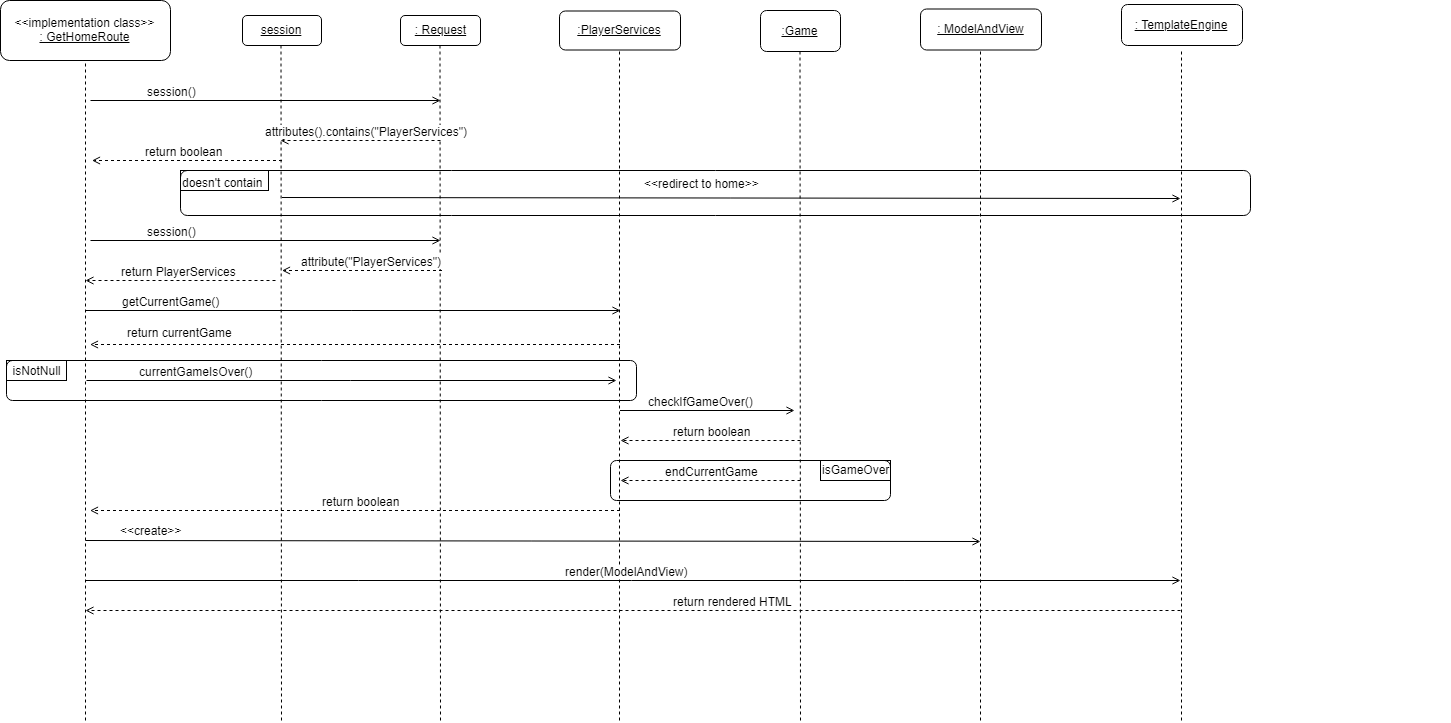

The diagram above was exported from draw.io. Its source (the exported page's mxGraphModel, read from the mxfile embedded in the PNG):
<mxGraphModel dx="1377" dy="773" grid="1" gridSize="10" guides="1" tooltips="1" connect="1" arrows="1" fold="1" page="1" pageScale="1" pageWidth="850" pageHeight="1100" math="0" shadow="0">
  <root>
    <mxCell id="0" />
    <mxCell id="1" parent="0" />
    <mxCell id="8A1db1TUdbLoxBCSv2jw-63" value="" style="group" parent="1" vertex="1" connectable="0">
      <mxGeometry x="40" y="80" width="1450" height="720" as="geometry" />
    </mxCell>
    <mxCell id="8A1db1TUdbLoxBCSv2jw-1" value="&amp;lt;&amp;lt;implementation class&amp;gt;&amp;gt;&lt;br&gt;&lt;u&gt;: GetHomeRoute&lt;/u&gt;" style="rounded=1;whiteSpace=wrap;html=1;" parent="8A1db1TUdbLoxBCSv2jw-63" vertex="1">
      <mxGeometry width="170" height="60" as="geometry" />
    </mxCell>
    <mxCell id="8A1db1TUdbLoxBCSv2jw-2" value="&lt;u&gt;session&lt;/u&gt;&lt;br&gt;" style="rounded=1;whiteSpace=wrap;html=1;" parent="8A1db1TUdbLoxBCSv2jw-63" vertex="1">
      <mxGeometry x="242" y="15" width="79" height="30" as="geometry" />
    </mxCell>
    <mxCell id="8A1db1TUdbLoxBCSv2jw-3" value="&lt;u&gt;: Request&lt;/u&gt;" style="rounded=1;whiteSpace=wrap;html=1;" parent="8A1db1TUdbLoxBCSv2jw-63" vertex="1">
      <mxGeometry x="400" y="15" width="80" height="30" as="geometry" />
    </mxCell>
    <mxCell id="8A1db1TUdbLoxBCSv2jw-4" value="&lt;u&gt;:PlayerServices&lt;/u&gt;" style="rounded=1;whiteSpace=wrap;html=1;" parent="8A1db1TUdbLoxBCSv2jw-63" vertex="1">
      <mxGeometry x="559" y="10.5" width="121" height="39" as="geometry" />
    </mxCell>
    <mxCell id="8A1db1TUdbLoxBCSv2jw-6" value="&lt;u&gt;:Game&lt;/u&gt;" style="rounded=1;whiteSpace=wrap;html=1;" parent="8A1db1TUdbLoxBCSv2jw-63" vertex="1">
      <mxGeometry x="760" y="10" width="80" height="41" as="geometry" />
    </mxCell>
    <mxCell id="8A1db1TUdbLoxBCSv2jw-7" value="&lt;u&gt;: ModelAndView&lt;/u&gt;" style="rounded=1;whiteSpace=wrap;html=1;" parent="8A1db1TUdbLoxBCSv2jw-63" vertex="1">
      <mxGeometry x="920" y="8.5" width="121" height="41" as="geometry" />
    </mxCell>
    <mxCell id="8A1db1TUdbLoxBCSv2jw-8" value="&lt;u&gt;: TemplateEngine&lt;/u&gt;" style="rounded=1;whiteSpace=wrap;html=1;" parent="8A1db1TUdbLoxBCSv2jw-63" vertex="1">
      <mxGeometry x="1121" y="4" width="121" height="41" as="geometry" />
    </mxCell>
    <mxCell id="8A1db1TUdbLoxBCSv2jw-11" value="" style="endArrow=none;dashed=1;html=1;entryX=0.5;entryY=1;entryDx=0;entryDy=0;" parent="8A1db1TUdbLoxBCSv2jw-63" target="8A1db1TUdbLoxBCSv2jw-1" edge="1">
      <mxGeometry width="50" height="50" relative="1" as="geometry">
        <mxPoint x="85" y="720" as="sourcePoint" />
        <mxPoint x="120" y="60" as="targetPoint" />
      </mxGeometry>
    </mxCell>
    <mxCell id="8A1db1TUdbLoxBCSv2jw-12" value="" style="endArrow=none;dashed=1;html=1;entryX=0.5;entryY=1;entryDx=0;entryDy=0;" parent="8A1db1TUdbLoxBCSv2jw-63" edge="1">
      <mxGeometry width="50" height="50" relative="1" as="geometry">
        <mxPoint x="281" y="720" as="sourcePoint" />
        <mxPoint x="280.5" y="45" as="targetPoint" />
      </mxGeometry>
    </mxCell>
    <mxCell id="8A1db1TUdbLoxBCSv2jw-13" value="" style="endArrow=none;dashed=1;html=1;entryX=0.5;entryY=1;entryDx=0;entryDy=0;" parent="8A1db1TUdbLoxBCSv2jw-63" edge="1">
      <mxGeometry width="50" height="50" relative="1" as="geometry">
        <mxPoint x="440" y="720" as="sourcePoint" />
        <mxPoint x="439.5" y="45" as="targetPoint" />
      </mxGeometry>
    </mxCell>
    <mxCell id="8A1db1TUdbLoxBCSv2jw-14" value="" style="endArrow=none;dashed=1;html=1;entryX=0.5;entryY=1;entryDx=0;entryDy=0;" parent="8A1db1TUdbLoxBCSv2jw-63" edge="1">
      <mxGeometry width="50" height="50" relative="1" as="geometry">
        <mxPoint x="619" y="720" as="sourcePoint" />
        <mxPoint x="619" y="49.5" as="targetPoint" />
      </mxGeometry>
    </mxCell>
    <mxCell id="8A1db1TUdbLoxBCSv2jw-15" value="" style="endArrow=none;dashed=1;html=1;entryX=0.5;entryY=1;entryDx=0;entryDy=0;" parent="8A1db1TUdbLoxBCSv2jw-63" edge="1">
      <mxGeometry width="50" height="50" relative="1" as="geometry">
        <mxPoint x="800" y="720" as="sourcePoint" />
        <mxPoint x="799.5" y="51" as="targetPoint" />
      </mxGeometry>
    </mxCell>
    <mxCell id="8A1db1TUdbLoxBCSv2jw-16" value="" style="endArrow=none;dashed=1;html=1;entryX=0.5;entryY=1;entryDx=0;entryDy=0;" parent="8A1db1TUdbLoxBCSv2jw-63" edge="1">
      <mxGeometry width="50" height="50" relative="1" as="geometry">
        <mxPoint x="980" y="720" as="sourcePoint" />
        <mxPoint x="980" y="49.5" as="targetPoint" />
      </mxGeometry>
    </mxCell>
    <mxCell id="8A1db1TUdbLoxBCSv2jw-17" value="" style="endArrow=none;dashed=1;html=1;entryX=0.5;entryY=1;entryDx=0;entryDy=0;" parent="8A1db1TUdbLoxBCSv2jw-63" edge="1">
      <mxGeometry width="50" height="50" relative="1" as="geometry">
        <mxPoint x="1181" y="720" as="sourcePoint" />
        <mxPoint x="1181" y="50.5" as="targetPoint" />
      </mxGeometry>
    </mxCell>
    <mxCell id="8A1db1TUdbLoxBCSv2jw-19" value="" style="endArrow=open;html=1;endFill=0;" parent="8A1db1TUdbLoxBCSv2jw-63" edge="1">
      <mxGeometry width="50" height="50" relative="1" as="geometry">
        <mxPoint x="90" y="100" as="sourcePoint" />
        <mxPoint x="440" y="100" as="targetPoint" />
      </mxGeometry>
    </mxCell>
    <mxCell id="8A1db1TUdbLoxBCSv2jw-20" value="session()" style="text;html=1;resizable=0;points=[];align=center;verticalAlign=middle;labelBackgroundColor=#ffffff;" parent="8A1db1TUdbLoxBCSv2jw-19" vertex="1" connectable="0">
      <mxGeometry x="0.5314" y="2" relative="1" as="geometry">
        <mxPoint x="-188" y="-8" as="offset" />
      </mxGeometry>
    </mxCell>
    <mxCell id="8A1db1TUdbLoxBCSv2jw-21" value="" style="endArrow=open;html=1;endFill=0;dashed=1;startArrow=none;startFill=0;" parent="8A1db1TUdbLoxBCSv2jw-63" edge="1">
      <mxGeometry width="50" height="50" relative="1" as="geometry">
        <mxPoint x="440" y="140" as="sourcePoint" />
        <mxPoint x="280" y="140" as="targetPoint" />
      </mxGeometry>
    </mxCell>
    <mxCell id="8A1db1TUdbLoxBCSv2jw-22" value="attributes().contains(&quot;PlayerServices&quot;)" style="text;html=1;resizable=0;points=[];align=center;verticalAlign=middle;labelBackgroundColor=#ffffff;" parent="8A1db1TUdbLoxBCSv2jw-21" vertex="1" connectable="0">
      <mxGeometry x="0.5314" y="2" relative="1" as="geometry">
        <mxPoint x="48" y="-12" as="offset" />
      </mxGeometry>
    </mxCell>
    <mxCell id="8A1db1TUdbLoxBCSv2jw-33" value="" style="triangle;whiteSpace=wrap;html=1;rounded=0;fillColor=#ffffff;rotation=105;strokeColor=none;" parent="8A1db1TUdbLoxBCSv2jw-63" vertex="1">
      <mxGeometry x="124" y="317.5" width="17" height="27" as="geometry" />
    </mxCell>
    <mxCell id="8A1db1TUdbLoxBCSv2jw-57" value="" style="endArrow=open;html=1;endFill=0;" parent="8A1db1TUdbLoxBCSv2jw-63" edge="1">
      <mxGeometry width="50" height="50" relative="1" as="geometry">
        <mxPoint x="85" y="540" as="sourcePoint" />
        <mxPoint x="980" y="541" as="targetPoint" />
      </mxGeometry>
    </mxCell>
    <mxCell id="8A1db1TUdbLoxBCSv2jw-58" value="&amp;lt;&amp;lt;create&amp;gt;&amp;gt;" style="text;html=1;resizable=0;points=[];align=center;verticalAlign=middle;labelBackgroundColor=#ffffff;" parent="8A1db1TUdbLoxBCSv2jw-57" vertex="1" connectable="0">
      <mxGeometry x="0.5314" y="2" relative="1" as="geometry">
        <mxPoint x="-620" y="-9" as="offset" />
      </mxGeometry>
    </mxCell>
    <mxCell id="8A1db1TUdbLoxBCSv2jw-59" value="" style="endArrow=open;html=1;endFill=0;" parent="8A1db1TUdbLoxBCSv2jw-63" edge="1">
      <mxGeometry width="50" height="50" relative="1" as="geometry">
        <mxPoint x="84.5" y="580" as="sourcePoint" />
        <mxPoint x="1180" y="580" as="targetPoint" />
      </mxGeometry>
    </mxCell>
    <mxCell id="8A1db1TUdbLoxBCSv2jw-60" value="render(ModelAndView)" style="text;html=1;resizable=0;points=[];align=center;verticalAlign=middle;labelBackgroundColor=#ffffff;" parent="8A1db1TUdbLoxBCSv2jw-59" vertex="1" connectable="0">
      <mxGeometry x="0.5314" y="2" relative="1" as="geometry">
        <mxPoint x="-297.5" y="-8" as="offset" />
      </mxGeometry>
    </mxCell>
    <mxCell id="8A1db1TUdbLoxBCSv2jw-61" value="" style="endArrow=open;html=1;endFill=0;dashed=1;" parent="8A1db1TUdbLoxBCSv2jw-63" edge="1">
      <mxGeometry width="50" height="50" relative="1" as="geometry">
        <mxPoint x="1180" y="610" as="sourcePoint" />
        <mxPoint x="85" y="610" as="targetPoint" />
      </mxGeometry>
    </mxCell>
    <mxCell id="8A1db1TUdbLoxBCSv2jw-62" value="return rendered HTML" style="text;html=1;resizable=0;points=[];align=center;verticalAlign=middle;labelBackgroundColor=#ffffff;" parent="8A1db1TUdbLoxBCSv2jw-61" vertex="1" connectable="0">
      <mxGeometry x="0.5314" y="2" relative="1" as="geometry">
        <mxPoint x="389.5" y="-12" as="offset" />
      </mxGeometry>
    </mxCell>
    <mxCell id="IjT3bxtOzIF1pti9jMb3-12" value="" style="endArrow=open;html=1;endFill=0;dashed=1;startArrow=none;startFill=0;" edge="1" parent="8A1db1TUdbLoxBCSv2jw-63">
      <mxGeometry width="50" height="50" relative="1" as="geometry">
        <mxPoint x="281.5" y="160" as="sourcePoint" />
        <mxPoint x="91.5" y="160" as="targetPoint" />
      </mxGeometry>
    </mxCell>
    <mxCell id="IjT3bxtOzIF1pti9jMb3-13" value="return boolean" style="text;html=1;resizable=0;points=[];align=center;verticalAlign=middle;labelBackgroundColor=#ffffff;" vertex="1" connectable="0" parent="IjT3bxtOzIF1pti9jMb3-12">
      <mxGeometry x="0.5314" y="2" relative="1" as="geometry">
        <mxPoint x="48" y="-12" as="offset" />
      </mxGeometry>
    </mxCell>
    <mxCell id="IjT3bxtOzIF1pti9jMb3-14" value="" style="endArrow=open;html=1;endFill=0;" edge="1" parent="8A1db1TUdbLoxBCSv2jw-63">
      <mxGeometry width="50" height="50" relative="1" as="geometry">
        <mxPoint x="90" y="240" as="sourcePoint" />
        <mxPoint x="440" y="240" as="targetPoint" />
      </mxGeometry>
    </mxCell>
    <mxCell id="IjT3bxtOzIF1pti9jMb3-15" value="session()" style="text;html=1;resizable=0;points=[];align=center;verticalAlign=middle;labelBackgroundColor=#ffffff;" vertex="1" connectable="0" parent="IjT3bxtOzIF1pti9jMb3-14">
      <mxGeometry x="0.5314" y="2" relative="1" as="geometry">
        <mxPoint x="-188" y="-8" as="offset" />
      </mxGeometry>
    </mxCell>
    <mxCell id="IjT3bxtOzIF1pti9jMb3-17" value="" style="endArrow=open;html=1;endFill=0;dashed=1;startArrow=none;startFill=0;" edge="1" parent="8A1db1TUdbLoxBCSv2jw-63">
      <mxGeometry width="50" height="50" relative="1" as="geometry">
        <mxPoint x="441.5" y="270" as="sourcePoint" />
        <mxPoint x="281.5" y="270" as="targetPoint" />
      </mxGeometry>
    </mxCell>
    <mxCell id="IjT3bxtOzIF1pti9jMb3-18" value="attribute(&quot;PlayerServices&quot;)" style="text;html=1;resizable=0;points=[];align=center;verticalAlign=middle;labelBackgroundColor=#ffffff;" vertex="1" connectable="0" parent="IjT3bxtOzIF1pti9jMb3-17">
      <mxGeometry x="0.5314" y="2" relative="1" as="geometry">
        <mxPoint x="51.5" y="-12" as="offset" />
      </mxGeometry>
    </mxCell>
    <mxCell id="IjT3bxtOzIF1pti9jMb3-21" value="" style="endArrow=open;html=1;endFill=0;dashed=1;startArrow=none;startFill=0;" edge="1" parent="8A1db1TUdbLoxBCSv2jw-63">
      <mxGeometry width="50" height="50" relative="1" as="geometry">
        <mxPoint x="275" y="280" as="sourcePoint" />
        <mxPoint x="85" y="280" as="targetPoint" />
      </mxGeometry>
    </mxCell>
    <mxCell id="IjT3bxtOzIF1pti9jMb3-22" value="return PlayerServices" style="text;html=1;resizable=0;points=[];align=center;verticalAlign=middle;labelBackgroundColor=#ffffff;" vertex="1" connectable="0" parent="IjT3bxtOzIF1pti9jMb3-21">
      <mxGeometry x="0.5314" y="2" relative="1" as="geometry">
        <mxPoint x="48" y="-12" as="offset" />
      </mxGeometry>
    </mxCell>
    <mxCell id="IjT3bxtOzIF1pti9jMb3-23" value="" style="endArrow=open;html=1;endFill=0;" edge="1" parent="8A1db1TUdbLoxBCSv2jw-63">
      <mxGeometry width="50" height="50" relative="1" as="geometry">
        <mxPoint x="85" y="310" as="sourcePoint" />
        <mxPoint x="620" y="310" as="targetPoint" />
      </mxGeometry>
    </mxCell>
    <mxCell id="IjT3bxtOzIF1pti9jMb3-24" value="getCurrentGame()" style="text;html=1;resizable=0;points=[];align=center;verticalAlign=middle;labelBackgroundColor=#ffffff;" vertex="1" connectable="0" parent="IjT3bxtOzIF1pti9jMb3-23">
      <mxGeometry x="0.5314" y="2" relative="1" as="geometry">
        <mxPoint x="-325" y="-8" as="offset" />
      </mxGeometry>
    </mxCell>
    <mxCell id="IjT3bxtOzIF1pti9jMb3-26" value="" style="endArrow=open;html=1;endFill=0;dashed=1;startArrow=none;startFill=0;" edge="1" parent="8A1db1TUdbLoxBCSv2jw-63">
      <mxGeometry width="50" height="50" relative="1" as="geometry">
        <mxPoint x="619.5" y="344" as="sourcePoint" />
        <mxPoint x="89.5" y="344" as="targetPoint" />
      </mxGeometry>
    </mxCell>
    <mxCell id="IjT3bxtOzIF1pti9jMb3-27" value="return currentGame" style="text;html=1;resizable=0;points=[];align=center;verticalAlign=middle;labelBackgroundColor=#ffffff;" vertex="1" connectable="0" parent="IjT3bxtOzIF1pti9jMb3-26">
      <mxGeometry x="0.5314" y="2" relative="1" as="geometry">
        <mxPoint x="-35" y="-14.5" as="offset" />
      </mxGeometry>
    </mxCell>
    <mxCell id="IjT3bxtOzIF1pti9jMb3-29" value="" style="endArrow=open;html=1;endFill=0;" edge="1" parent="8A1db1TUdbLoxBCSv2jw-63">
      <mxGeometry width="50" height="50" relative="1" as="geometry">
        <mxPoint x="86" y="380" as="sourcePoint" />
        <mxPoint x="616" y="380" as="targetPoint" />
      </mxGeometry>
    </mxCell>
    <mxCell id="IjT3bxtOzIF1pti9jMb3-30" value="currentGameIsOver()" style="text;html=1;resizable=0;points=[];align=center;verticalAlign=middle;labelBackgroundColor=#ffffff;" vertex="1" connectable="0" parent="IjT3bxtOzIF1pti9jMb3-29">
      <mxGeometry x="0.5314" y="2" relative="1" as="geometry">
        <mxPoint x="-296" y="-8" as="offset" />
      </mxGeometry>
    </mxCell>
    <mxCell id="IjT3bxtOzIF1pti9jMb3-35" value="" style="rounded=1;whiteSpace=wrap;html=1;glass=0;fillColor=none;gradientColor=none;" vertex="1" parent="8A1db1TUdbLoxBCSv2jw-63">
      <mxGeometry x="6" y="360" width="630" height="40" as="geometry" />
    </mxCell>
    <mxCell id="IjT3bxtOzIF1pti9jMb3-36" value="isNotNull" style="text;html=1;strokeColor=none;fillColor=none;align=center;verticalAlign=middle;whiteSpace=wrap;rounded=0;glass=0;" vertex="1" parent="8A1db1TUdbLoxBCSv2jw-63">
      <mxGeometry x="16" y="360" width="40" height="20" as="geometry" />
    </mxCell>
    <mxCell id="IjT3bxtOzIF1pti9jMb3-38" value="" style="endArrow=open;html=1;endFill=0;" edge="1" parent="8A1db1TUdbLoxBCSv2jw-63">
      <mxGeometry width="50" height="50" relative="1" as="geometry">
        <mxPoint x="619.5" y="410" as="sourcePoint" />
        <mxPoint x="794" y="410" as="targetPoint" />
      </mxGeometry>
    </mxCell>
    <mxCell id="IjT3bxtOzIF1pti9jMb3-39" value="checkIfGameOver()" style="text;html=1;resizable=0;points=[];align=center;verticalAlign=middle;labelBackgroundColor=#ffffff;" vertex="1" connectable="0" parent="IjT3bxtOzIF1pti9jMb3-38">
      <mxGeometry x="0.5314" y="2" relative="1" as="geometry">
        <mxPoint x="-54" y="-8" as="offset" />
      </mxGeometry>
    </mxCell>
    <mxCell id="IjT3bxtOzIF1pti9jMb3-40" value="" style="endArrow=open;html=1;endFill=0;dashed=1;startArrow=none;startFill=0;" edge="1" parent="8A1db1TUdbLoxBCSv2jw-63">
      <mxGeometry width="50" height="50" relative="1" as="geometry">
        <mxPoint x="800" y="440" as="sourcePoint" />
        <mxPoint x="620" y="440" as="targetPoint" />
      </mxGeometry>
    </mxCell>
    <mxCell id="IjT3bxtOzIF1pti9jMb3-41" value="return boolean" style="text;html=1;resizable=0;points=[];align=center;verticalAlign=middle;labelBackgroundColor=#ffffff;" vertex="1" connectable="0" parent="IjT3bxtOzIF1pti9jMb3-40">
      <mxGeometry x="0.5314" y="2" relative="1" as="geometry">
        <mxPoint x="48" y="-12" as="offset" />
      </mxGeometry>
    </mxCell>
    <mxCell id="IjT3bxtOzIF1pti9jMb3-42" value="" style="endArrow=open;html=1;endFill=0;dashed=1;startArrow=none;startFill=0;" edge="1" parent="8A1db1TUdbLoxBCSv2jw-63">
      <mxGeometry width="50" height="50" relative="1" as="geometry">
        <mxPoint x="619.5" y="510" as="sourcePoint" />
        <mxPoint x="89.5" y="510" as="targetPoint" />
      </mxGeometry>
    </mxCell>
    <mxCell id="IjT3bxtOzIF1pti9jMb3-43" value="return boolean" style="text;html=1;resizable=0;points=[];align=center;verticalAlign=middle;labelBackgroundColor=#ffffff;" vertex="1" connectable="0" parent="IjT3bxtOzIF1pti9jMb3-42">
      <mxGeometry x="0.5314" y="2" relative="1" as="geometry">
        <mxPoint x="146" y="-12" as="offset" />
      </mxGeometry>
    </mxCell>
    <mxCell id="IjT3bxtOzIF1pti9jMb3-44" value="" style="rounded=1;whiteSpace=wrap;html=1;glass=0;fillColor=none;gradientColor=none;" vertex="1" parent="8A1db1TUdbLoxBCSv2jw-63">
      <mxGeometry x="610" y="460" width="280" height="40" as="geometry" />
    </mxCell>
    <mxCell id="IjT3bxtOzIF1pti9jMb3-45" value="" style="rounded=1;whiteSpace=wrap;html=1;glass=0;fillColor=none;gradientColor=none;" vertex="1" parent="8A1db1TUdbLoxBCSv2jw-63">
      <mxGeometry x="180" y="170" width="1070" height="45" as="geometry" />
    </mxCell>
    <mxCell id="IjT3bxtOzIF1pti9jMb3-46" value="isGameOver" style="text;html=1;resizable=0;points=[];autosize=1;align=left;verticalAlign=top;spacingTop=-4;" vertex="1" parent="8A1db1TUdbLoxBCSv2jw-63">
      <mxGeometry x="820" y="460" width="80" height="20" as="geometry" />
    </mxCell>
    <mxCell id="IjT3bxtOzIF1pti9jMb3-47" value="doesn't contain" style="text;html=1;resizable=0;points=[];autosize=1;align=left;verticalAlign=top;spacingTop=-4;" vertex="1" parent="8A1db1TUdbLoxBCSv2jw-63">
      <mxGeometry x="180" y="172.5" width="100" height="20" as="geometry" />
    </mxCell>
    <mxCell id="IjT3bxtOzIF1pti9jMb3-49" value="" style="endArrow=open;html=1;endFill=0;dashed=1;startArrow=none;startFill=0;" edge="1" parent="8A1db1TUdbLoxBCSv2jw-63">
      <mxGeometry width="50" height="50" relative="1" as="geometry">
        <mxPoint x="800" y="480" as="sourcePoint" />
        <mxPoint x="620" y="480" as="targetPoint" />
      </mxGeometry>
    </mxCell>
    <mxCell id="IjT3bxtOzIF1pti9jMb3-50" value="endCurrentGame" style="text;html=1;resizable=0;points=[];align=center;verticalAlign=middle;labelBackgroundColor=#ffffff;" vertex="1" connectable="0" parent="IjT3bxtOzIF1pti9jMb3-49">
      <mxGeometry x="0.5314" y="2" relative="1" as="geometry">
        <mxPoint x="48" y="-12" as="offset" />
      </mxGeometry>
    </mxCell>
    <mxCell id="IjT3bxtOzIF1pti9jMb3-54" value="" style="rounded=0;whiteSpace=wrap;html=1;glass=0;fillColor=none;gradientColor=none;" vertex="1" parent="8A1db1TUdbLoxBCSv2jw-63">
      <mxGeometry x="6" y="360" width="60" height="20" as="geometry" />
    </mxCell>
    <mxCell id="IjT3bxtOzIF1pti9jMb3-56" value="" style="rounded=0;whiteSpace=wrap;html=1;glass=0;fillColor=none;gradientColor=none;" vertex="1" parent="8A1db1TUdbLoxBCSv2jw-63">
      <mxGeometry x="820" y="460" width="70" height="20" as="geometry" />
    </mxCell>
    <mxCell id="IjT3bxtOzIF1pti9jMb3-57" value="" style="endArrow=open;html=1;endFill=0;" edge="1" parent="8A1db1TUdbLoxBCSv2jw-63">
      <mxGeometry width="50" height="50" relative="1" as="geometry">
        <mxPoint x="281.5" y="197" as="sourcePoint" />
        <mxPoint x="1180" y="198" as="targetPoint" />
      </mxGeometry>
    </mxCell>
    <mxCell id="IjT3bxtOzIF1pti9jMb3-58" value="&amp;lt;&amp;lt;redirect to home&amp;gt;&amp;gt;" style="text;html=1;resizable=0;points=[];align=center;verticalAlign=middle;labelBackgroundColor=#ffffff;" vertex="1" connectable="0" parent="IjT3bxtOzIF1pti9jMb3-57">
      <mxGeometry x="0.5314" y="2" relative="1" as="geometry">
        <mxPoint x="-269.5" y="-13.5" as="offset" />
      </mxGeometry>
    </mxCell>
    <mxCell id="IjT3bxtOzIF1pti9jMb3-59" value="" style="rounded=0;whiteSpace=wrap;html=1;glass=0;fillColor=none;gradientColor=none;" vertex="1" parent="8A1db1TUdbLoxBCSv2jw-63">
      <mxGeometry x="180" y="170" width="88" height="20" as="geometry" />
    </mxCell>
  </root>
</mxGraphModel>